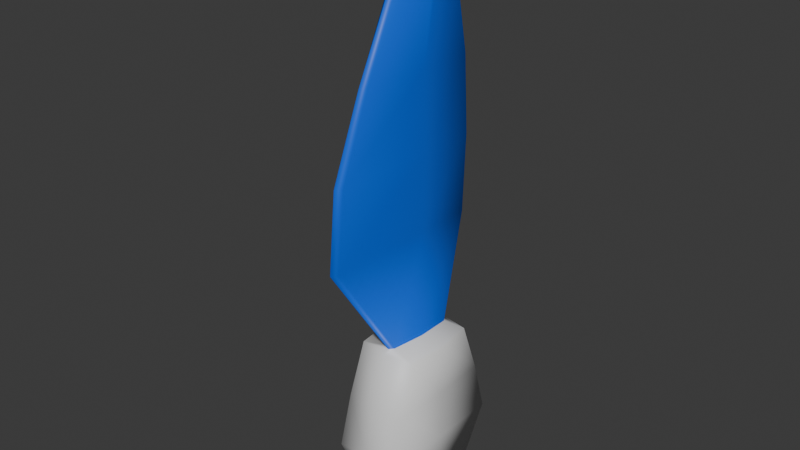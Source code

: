 # Source: cheese_knife.blend  (saved by Blender 4.3.34; exported with 4.5.12 LTS)
import bpy
from mathutils import Matrix  # noqa: F401  (used for matrix-valued properties, if any)

bpy.ops.wm.read_factory_settings(use_empty=True)
scene = bpy.context.scene
scene.name = 'Scene'

# ---- collections
col_collection = bpy.data.collections.new('Collection'); scene.collection.children.link(col_collection)

# ---- materials (node trees are filled in below, after node groups)
mat_metal = bpy.data.materials.new('metal')
mat_wood = bpy.data.materials.new('wood')

# ---- material node trees
mat_metal.use_nodes = True; mat_metal.node_tree.nodes.clear()
_N = mat_metal.node_tree.nodes; _L = mat_metal.node_tree.links
n0 = _N.new('ShaderNodeBsdfPrincipled'); n0.name = 'Principled BSDF'; n0.location = (10, 300)
n0.inputs[0].default_value = (0.0, 0.1227, 0.8001, 1.0)
n1 = _N.new('ShaderNodeOutputMaterial'); n1.name = 'Material Output'; n1.location = (300, 300)
_L.new(n0.outputs[0], n1.inputs[0])
n1.is_active_output = True
mat_wood.use_nodes = True; mat_wood.node_tree.nodes.clear()
_N = mat_wood.node_tree.nodes; _L = mat_wood.node_tree.links
n0 = _N.new('ShaderNodeBsdfPrincipled'); n0.name = 'Principled BSDF'; n0.location = (10, 300)
n1 = _N.new('ShaderNodeOutputMaterial'); n1.name = 'Material Output'; n1.location = (300, 300)
_L.new(n0.outputs[0], n1.inputs[0])
n1.is_active_output = True

# ---- world
world_world = bpy.data.worlds.new('World'); scene.world = world_world
world_world.use_nodes = True; world_world.node_tree.nodes.clear()
_N = world_world.node_tree.nodes; _L = world_world.node_tree.links
n0 = _N.new('ShaderNodeOutputWorld'); n0.name = 'World Output'; n0.location = (300, 300)
n1 = _N.new('ShaderNodeBackground'); n1.name = 'Background'; n1.location = (10, 300)
n1.inputs[0].default_value = (0.05088, 0.05088, 0.05088, 1.0)
_L.new(n1.outputs[0], n0.inputs[0])
n0.is_active_output = True
world_world.color = (0.05088, 0.05088, 0.05088)
world_world.sun_shadow_jitter_overblur = 0.0

# ---- meshes
me_cube_001 = bpy.data.meshes.new('Cube.001')
me_cube_001.from_pydata([(-0.08208, -0.1426, -0.1715), (-0.08722, -0.1174, 0.31), (-0.08208, 0.1426, -0.1715), (-0.08722, 0.1174, 0.31), (0.08208, -0.1426, -0.1715), (0.08722, -0.1174, 0.31), (0.08208, 0.1426, -0.1715), (0.08722, 0.1174, 0.31), (0.0, 0.1715, -0.1715), (0.0, 0.1329, 0.31), (0.0, -0.1715, -0.1715), (0.0, -0.1329, 0.31), (-0.09875, -0.2083, 0.0), (-0.09875, 0.2083, 0.0), (0.09875, 0.2083, 0.0), (0.09875, -0.2083, 0.0), (0.0, -0.2083, 0.0), (0.0, 0.2083, 0.0), (-0.09875, 0.0, -0.1715), (-0.09875, 0.0, 0.31), (0.09875, 0.0, -0.1715), (0.09875, 0.0, 0.31), (-0.02672, 0.1736, 0.6451), (0.0, 0.0, -0.1715), (0.09875, 0.0, 0.0), (-0.09875, 0.0, 0.0), (-0.01186, -0.1013, 0.3192), (-0.02672, 0.1013, 0.3192), (0.01238, -0.1013, 0.3192), (0.02724, 0.1013, 0.3192), (0.0002595, 0.1147, 0.3192), (0.0002595, -0.1147, 0.3192), (-0.02705, 0.0, 0.3192), (-0.01186, -0.3172, 0.6451), (0.02757, 0.0, 0.3192), (0.01238, -0.3172, 0.6451), (0.02724, 0.1736, 0.6451), (0.0002595, 0.1916, 0.6451), (0.0002595, -0.3352, 0.6451), (-0.02705, 0.0006882, 0.6451), (0.02757, 0.0006882, 0.6451), (-0.02672, 0.08244, 1.538), (-0.02672, 0.169, 1.104), (-0.01186, -0.1995, 1.104), (0.01238, -0.1995, 1.104), (0.02724, 0.169, 1.104), (0.0002595, 0.187, 1.104), (0.0002595, -0.2175, 1.104), (-0.02705, 0.0006882, 1.104), (0.02757, 0.0006882, 1.104), (-0.01186, 0.00892, 1.538), (0.01238, 0.00892, 1.538), (0.02724, 0.08244, 1.538), (0.0002595, 0.08807, 1.538), (0.0002595, 0.00328, 1.538), (-0.02705, 0.05599, 1.538), (0.02757, 0.05599, 1.538), (0.0002595, 0.05599, 1.538), (0.0002595, 0.00328, 1.538), (0.0002595, 0.2048, 0.8745), (-0.02672, 0.1838, 0.8745), (0.02757, 0.009534, 0.8745), (0.02724, 0.1838, 0.8745), (0.01238, -0.2917, 0.8745), (-0.02705, 0.009534, 0.8745), (-0.01186, -0.2917, 0.8745), (0.0002595, -0.3126, 0.8745), (-0.09298, -0.1701, 0.155), (-0.09298, 0.1701, 0.155), (0.09298, 0.1701, 0.155), (0.09298, -0.1701, 0.155), (0.0, -0.1782, 0.155), (0.0, 0.1782, 0.155), (0.09875, 0.0, 0.155), (-0.09875, 0.0, 0.155)], [], [(74, 19, 3, 68), (72, 9, 7, 69), (73, 21, 5, 70), (71, 11, 1, 67), (23, 20, 4, 10), (9, 3, 27, 30), (21, 7, 29, 34), (18, 23, 10, 0), (70, 5, 11, 71), (68, 3, 9, 72), (2, 13, 17, 8), (4, 15, 16, 10), (10, 16, 12, 0), (20, 24, 15, 4), (8, 17, 14, 6), (18, 25, 13, 2), (0, 12, 25, 18), (6, 14, 24, 20), (2, 8, 23, 18), (11, 5, 28, 31), (5, 21, 34, 28), (8, 6, 20, 23), (69, 7, 21, 73), (67, 1, 19, 74), (32, 26, 33, 39), (27, 32, 39, 22), (28, 34, 40, 35), (30, 27, 22, 37), (3, 19, 32, 27), (19, 1, 26, 32), (1, 11, 31, 26), (7, 9, 30, 29), (60, 64, 48, 42), (63, 61, 49, 44), (59, 60, 42, 46), (61, 62, 45, 49), (31, 28, 35, 38), (26, 31, 38, 33), (29, 30, 37, 36), (34, 29, 36, 40), (49, 45, 52, 56), (45, 46, 53, 52), (43, 47, 54, 50), (47, 44, 51, 54), (64, 65, 43, 48), (66, 63, 44, 47), (65, 66, 47, 43), (62, 59, 46, 45), (57, 55, 50, 54), (56, 57, 54, 51), (52, 53, 57, 56), (53, 41, 55, 57), (46, 42, 41, 53), (44, 49, 56, 51), (42, 48, 55, 41), (48, 43, 50, 55), (36, 37, 59, 62), (33, 38, 66, 65), (38, 35, 63, 66), (39, 33, 65, 64), (40, 36, 62, 61), (37, 22, 60, 59), (35, 40, 61, 63), (22, 39, 64, 60), (12, 67, 74, 25), (14, 69, 73, 24), (13, 68, 72, 17), (15, 70, 71, 16), (16, 71, 67, 12), (24, 73, 70, 15), (17, 72, 69, 14), (25, 74, 68, 13)])
me_cube_001.polygons.foreach_set('use_smooth', [True] * 72)
me_cube_001.polygons.foreach_set('material_index', [1, 1, 1, 1, 1, 1, 1, 1, 1, 1, 1, 1, 1, 1, 1, 1, 1, 1, 1, 1, 1, 1, 1, 1, 0, 0, 0, 0, 1, 1, 1, 1, 0, 0, 0, 0, 0, 0, 0, 0, 0, 0, 0, 0, 0, 0, 0, 0, 0, 0, 0, 0, 0, 0, 0, 0, 0, 0, 0, 0, 0, 0, 0, 0, 1, 1, 1, 1, 1, 1, 1, 1])
_uv = me_cube_001.uv_layers.new(name='UVMap')
_uv.uv.foreach_set('vector', [0.5625, 0.125, 0.625, 0.125, 0.625, 0.25, 0.5625, 0.25, 0.5625, 0.375, 0.625, 0.375, 0.625, 0.5, 0.5625, 0.5, 0.5625, 0.625, 0.625, 0.625, 0.625, 0.75, 0.5625, 0.75, 0.5625, 0.875, 0.625, 0.875, 0.625, 1.0, 0.5625, 1.0, 0.25, 0.625, 0.375, 0.625, 0.375, 0.75, 0.25, 0.75, 0.625, 0.375, 0.625, 0.25, 0.625, 0.25, 0.625, 0.375, 0.625, 0.625, 0.625, 0.5, 0.625, 0.5, 0.625, 0.625, 0.125, 0.625, 0.25, 0.625, 0.25, 0.75, 0.125, 0.75, 0.5625, 0.75, 0.625, 0.75, 0.625, 0.875, 0.5625, 0.875, 0.5625, 0.25, 0.625, 0.25, 0.625, 0.375, 0.5625, 0.375, 0.375, 0.25, 0.5, 0.25, 0.5, 0.375, 0.375, 0.375, 0.375, 0.75, 0.5, 0.75, 0.5, 0.875, 0.375, 0.875, 0.375, 0.875, 0.5, 0.875, 0.5, 1.0, 0.375, 1.0, 0.375, 0.625, 0.5, 0.625, 0.5, 0.75, 0.375, 0.75, 0.375, 0.375, 0.5, 0.375, 0.5, 0.5, 0.375, 0.5, 0.375, 0.125, 0.5, 0.125, 0.5, 0.25, 0.375, 0.25, 0.375, 0.0, 0.5, 0.0, 0.5, 0.125, 0.375, 0.125, 0.375, 0.5, 0.5, 0.5, 0.5, 0.625, 0.375, 0.625, 0.125, 0.5, 0.25, 0.5, 0.25, 0.625, 0.125, 0.625, 0.625, 0.875, 0.625, 0.75, 0.625, 0.75, 0.625, 0.875, 0.625, 0.75, 0.625, 0.625, 0.625, 0.625, 0.625, 0.75, 0.25, 0.5, 0.375, 0.5, 0.375, 0.625, 0.25, 0.625, 0.5625, 0.5, 0.625, 0.5, 0.625, 0.625, 0.5625, 0.625, 0.5625, 0.0, 0.625, 0.0, 0.625, 0.125, 0.5625, 0.125, 0.625, 0.125, 0.625, 0.0, 0.625, 0.0, 0.625, 0.125, 0.625, 0.25, 0.625, 0.125, 0.625, 0.125, 0.625, 0.25, 0.625, 0.75, 0.625, 0.625, 0.625, 0.625, 0.625, 0.75, 0.625, 0.375, 0.625, 0.25, 0.625, 0.25, 0.625, 0.375, 0.625, 0.25, 0.625, 0.125, 0.625, 0.125, 0.625, 0.25, 0.625, 0.125, 0.625, 0.0, 0.625, 0.0, 0.625, 0.125, 0.625, 1.0, 0.625, 0.875, 0.625, 0.875, 0.625, 1.0, 0.625, 0.5, 0.625, 0.375, 0.625, 0.375, 0.625, 0.5, 0.625, 0.25, 0.625, 0.125, 0.625, 0.125, 0.625, 0.25, 0.625, 0.75, 0.625, 0.625, 0.625, 0.625, 0.625, 0.75, 0.625, 0.375, 0.625, 0.25, 0.625, 0.25, 0.625, 0.375, 0.625, 0.625, 0.625, 0.5, 0.625, 0.5, 0.625, 0.625, 0.625, 0.875, 0.625, 0.75, 0.625, 0.75, 0.625, 0.875, 0.625, 1.0, 0.625, 0.875, 0.625, 0.875, 0.625, 1.0, 0.625, 0.5, 0.625, 0.375, 0.625, 0.375, 0.625, 0.5, 0.625, 0.625, 0.625, 0.5, 0.625, 0.5, 0.625, 0.625, 0.625, 0.625, 0.625, 0.5, 0.625, 0.5, 0.625, 0.625, 0.625, 0.5, 0.625, 0.375, 0.625, 0.375, 0.625, 0.5, 0.625, 1.0, 0.625, 0.875, 0.625, 0.875, 0.625, 1.0, 0.625, 0.875, 0.625, 0.75, 0.625, 0.75, 0.625, 0.875, 0.625, 0.125, 0.625, 0.0, 0.625, 0.0, 0.625, 0.125, 0.625, 0.875, 0.625, 0.75, 0.625, 0.75, 0.625, 0.875, 0.625, 1.0, 0.625, 0.875, 0.625, 0.875, 0.625, 1.0, 0.625, 0.5, 0.625, 0.375, 0.625, 0.375, 0.625, 0.5, 0.75, 0.625, 0.875, 0.625, 0.875, 0.75, 0.75, 0.75, 0.625, 0.625, 0.75, 0.625, 0.75, 0.75, 0.625, 0.75, 0.625, 0.5, 0.75, 0.5, 0.75, 0.625, 0.625, 0.625, 0.75, 0.5, 0.875, 0.5, 0.875, 0.625, 0.75, 0.625, 0.625, 0.375, 0.625, 0.25, 0.625, 0.25, 0.625, 0.375, 0.625, 0.75, 0.625, 0.625, 0.625, 0.625, 0.625, 0.75, 0.625, 0.25, 0.625, 0.125, 0.625, 0.125, 0.625, 0.25, 0.625, 0.125, 0.625, 0.0, 0.625, 0.0, 0.625, 0.125, 0.625, 0.5, 0.625, 0.375, 0.625, 0.375, 0.625, 0.5, 0.625, 1.0, 0.625, 0.875, 0.625, 0.875, 0.625, 1.0, 0.625, 0.875, 0.625, 0.75, 0.625, 0.75, 0.625, 0.875, 0.625, 0.125, 0.625, 0.0, 0.625, 0.0, 0.625, 0.125, 0.625, 0.625, 0.625, 0.5, 0.625, 0.5, 0.625, 0.625, 0.625, 0.375, 0.625, 0.25, 0.625, 0.25, 0.625, 0.375, 0.625, 0.75, 0.625, 0.625, 0.625, 0.625, 0.625, 0.75, 0.625, 0.25, 0.625, 0.125, 0.625, 0.125, 0.625, 0.25, 0.5, 0.0, 0.5625, 0.0, 0.5625, 0.125, 0.5, 0.125, 0.5, 0.5, 0.5625, 0.5, 0.5625, 0.625, 0.5, 0.625, 0.5, 0.25, 0.5625, 0.25, 0.5625, 0.375, 0.5, 0.375, 0.5, 0.75, 0.5625, 0.75, 0.5625, 0.875, 0.5, 0.875, 0.5, 0.875, 0.5625, 0.875, 0.5625, 1.0, 0.5, 1.0, 0.5, 0.625, 0.5625, 0.625, 0.5625, 0.75, 0.5, 0.75, 0.5, 0.375, 0.5625, 0.375, 0.5625, 0.5, 0.5, 0.5, 0.5, 0.125, 0.5625, 0.125, 0.5625, 0.25, 0.5, 0.25])
me_cube_001.materials.append(mat_metal)
me_cube_001.materials.append(mat_wood)
me_cube_001.update()

# ---- objects
ob_cube = bpy.data.objects.new('Cube', me_cube_001)

# ---- transforms, parenting, visibility, modifiers, constraints
ob_cube.location = (0.0, 0.0, 0.0)

# ---- collection membership
col_collection.objects.link(ob_cube)

# ---- scene / render settings (as saved in the file)
scene.frame_start = 1; scene.frame_end = 250; scene.frame_set(1)
scene.render.engine = 'BLENDER_EEVEE_NEXT'
bpy.context.view_layer.update()

# ---- added for rendering (the .blend has no active camera and no usable light): camera, sun
cam_auto = bpy.data.cameras.new('AutoCamera')
cam_auto.lens = 50.0
cam_auto.sensor_width = 36.0
cam_auto.clip_end = 1000.0
ob_auto_camera = bpy.data.objects.new('AutoCamera', cam_auto)
scene.collection.objects.link(ob_auto_camera)
ob_auto_camera.location = (1.66964, -2.06704, 2.01891)
ob_auto_camera.rotation_euler = (1.09748, -7.21219e-08, 0.694738)
scene.camera = ob_auto_camera
light_auto_sun = bpy.data.lights.new('AutoSun', 'SUN')
light_auto_sun.energy = 3.0
light_auto_sun.angle = 0.0523599
ob_auto_sun = bpy.data.objects.new('AutoSun', light_auto_sun)
scene.collection.objects.link(ob_auto_sun)
ob_auto_sun.rotation_euler = (0.872665, 0.174533, 0.523599)
bpy.context.view_layer.update()
